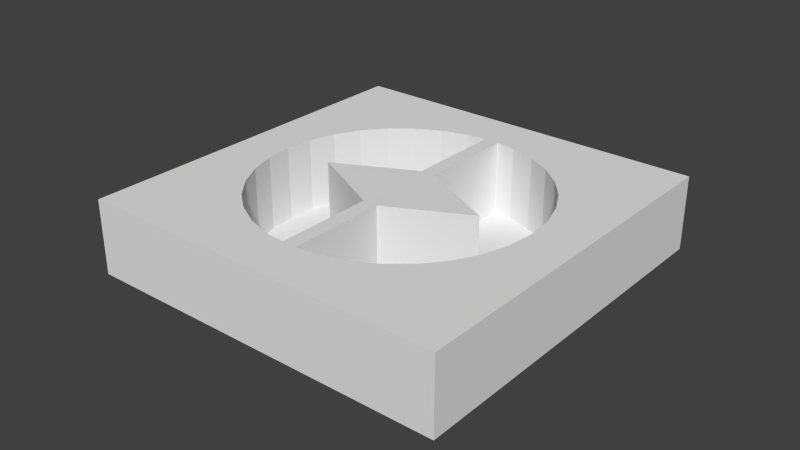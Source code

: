 # Source: runeDiamondBeam.blend  (saved by Blender 2.68.0; exported with 4.5.12 LTS)
import bpy
from mathutils import Matrix  # noqa: F401  (used for matrix-valued properties, if any)

bpy.ops.wm.read_factory_settings(use_empty=True)
scene = bpy.context.scene
scene.name = 'Scene'

# ---- collections
col_collection_1 = bpy.data.collections.new('Collection 1'); scene.collection.children.link(col_collection_1)

# ---- world
world_world = bpy.data.worlds.new('World'); scene.world = world_world
world_world.color = (0.05088, 0.05088, 0.05088)
world_world.use_sun_shadow = False
world_world.sun_shadow_jitter_overblur = 0.0
world_world.cycles.sampling_method = 'MANUAL'
world_world.cycles.sample_map_resolution = 256

# ---- meshes
me_plane = bpy.data.meshes.new('Plane')
me_plane.from_pydata([(0.5881, -0.5881, 0.0), (-1.165, -1.165, 0.0), (1.165, 1.165, 0.0), (-0.5881, 0.5881, 0.0)], [], [(1, 0, 2, 3)])
me_plane.use_remesh_preserve_volume = False
me_plane.use_remesh_preserve_attributes = False
me_plane.use_mirror_vertex_groups = False
me_plane.update()
me_plane_002 = bpy.data.meshes.new('Plane.002')
me_plane_002.from_pydata([(1.0, -1.0, 0.0), (-1.0, -1.0, 0.0), (1.0, 1.0, 0.0), (-1.0, 1.0, 0.0)], [], [(1, 0, 2, 3)])
me_plane_002.use_remesh_preserve_volume = False
me_plane_002.use_remesh_preserve_attributes = False
me_plane_002.use_mirror_vertex_groups = False
me_plane_002.update()
me_circle_001 = bpy.data.meshes.new('Circle.001')
me_circle_001.from_pydata([(-0.1951, 0.9808, 0.0), (-0.3827, 0.9239, 0.0), (-0.5556, 0.8315, 0.0), (-0.7071, 0.7071, 0.0), (-0.8315, 0.5556, 0.0), (-0.9239, 0.3827, 0.0), (-0.9808, 0.1951, 0.0), (-1.0, 7.55e-08, 0.0), (-0.9808, -0.1951, 0.0), (-0.9239, -0.3827, 0.0), (-0.8315, -0.5556, 0.0), (-0.7071, -0.7071, 0.0), (-0.5556, -0.8315, 0.0), (-0.3827, -0.9239, 0.0), (-0.1951, -0.9808, 0.0), (0.1951, -0.9808, 0.0), (0.3827, -0.9239, 0.0), (0.5556, -0.8315, 0.0), (0.7071, -0.7071, 0.0), (0.8315, -0.5556, 0.0), (0.9239, -0.3827, 0.0), (0.9808, -0.1951, 0.0), (1.0, 9.656e-07, 0.0), (0.9808, 0.1951, 0.0), (0.9239, 0.3827, 0.0), (0.8315, 0.5556, 0.0), (0.7071, 0.7071, 0.0), (0.5556, 0.8315, 0.0), (0.3827, 0.9239, 0.0), (0.1951, 0.9808, 0.0), (0.05333, 0.9947, 0.0), (-0.05333, 0.9947, 0.0), (0.05333, -0.9947, 0.0), (-0.05333, -0.9947, 0.0), (0.05333, -0.2888, 0.0), (0.05333, 0.2888, 0.0), (-0.05333, 0.2888, 0.0), (-0.05333, -0.2888, 0.0), (-0.6253, 2.086e-07, 0.0), (0.6253, -2.384e-07, 0.0)], [], [(32, 34, 39, 35, 30, 29, 28, 27, 26, 25, 24, 23, 22, 21, 20, 19, 18, 17, 16, 15), (1, 0, 31, 36, 38, 37, 33, 14, 13, 12, 11, 10, 9, 8, 7, 6, 5, 4, 3, 2)])
me_circle_001.use_remesh_preserve_volume = False
me_circle_001.use_remesh_preserve_attributes = False
me_circle_001.use_mirror_vertex_groups = False
me_circle_001.update()
me_plane_001 = bpy.data.meshes.new('Plane.001')
me_plane_001.from_pydata([(1.0, -1.0, 0.0), (-1.0, -1.0, 0.0), (1.0, 1.0, 0.0), (-1.0, 1.0, 0.0), (0.0, -1.0, 0.0), (0.0, 1.0, 0.0), (0.287, -0.6929, 0.0), (0.4167, -0.6236, 0.0), (0.5303, -0.5303, 0.0), (0.6236, -0.4167, 0.0), (-0.04, 0.7461, 0.0), (-0.04, 0.2166, 0.0), (-0.469, 1.192e-07, 0.0), (-0.04, -0.2166, 0.0), (-0.04, -0.7461, 0.0), (-0.1463, -0.7356, 0.0), (-0.287, -0.6929, 0.0), (-0.4167, -0.6236, 0.0), (-0.5303, -0.5303, 0.0), (-0.6236, -0.4167, 0.0), (-0.6929, -0.287, 0.0), (0.1463, -0.7356, 0.0), (0.04, -0.7461, 0.0), (0.04, -0.2166, 0.0), (0.469, -1.788e-07, 0.0), (0.04, 0.2166, 0.0), (0.04, 0.7461, 0.0), (-0.04, -0.2166, 0.0), (-0.469, 1.192e-07, 0.0), (-0.04, 0.2166, 0.0), (-0.04, 0.7461, 0.0), (-0.7356, -0.1463, 0.0), (-0.75, 1.192e-07, 0.0), (-0.7356, 0.1463, 0.0), (-0.6929, 0.287, 0.0), (-0.6236, 0.4167, 0.0), (-0.5303, 0.5303, 0.0), (-0.4167, 0.6236, 0.0), (-0.287, 0.6929, 0.0), (-0.1463, 0.7356, 0.0), (0.6929, -0.287, 0.0), (0.6236, -0.4167, 0.0), (0.5303, -0.5303, 0.0), (0.4167, -0.6236, 0.0), (0.287, -0.6929, 0.0), (0.0, 1.0, 0.0), (0.0, -1.0, 0.0), (-1.0, 1.0, 0.0), (1.0, 1.0, 0.0), (-1.0, -1.0, 0.0), (1.0, -1.0, 0.0), (0.7356, -0.1463, 0.0), (0.75, 7.153e-07, 0.0), (0.7356, 0.1463, 0.0), (0.6929, 0.287, 0.0), (0.6236, 0.4167, 0.0), (0.5303, 0.5303, 0.0), (0.4167, 0.6236, 0.0), (0.287, 0.6929, 0.0), (0.1463, 0.7356, 0.0), (-0.04, -0.7461, 0.0), (-0.1463, -0.7356, 0.0), (-0.287, -0.6929, 0.0), (-0.4167, -0.6236, 0.0), (-0.5303, -0.5303, 0.0), (-0.6236, -0.4167, 0.0), (-0.6929, -0.287, 0.0), (0.1463, -0.7356, 0.0), (0.04, -0.7461, 0.0), (0.04, -0.2166, 0.0), (0.469, -1.788e-07, 0.0), (0.04, 0.2166, 0.0), (0.04, 0.7461, 0.0), (-0.7356, -0.1463, 0.0), (-0.75, 1.192e-07, 0.0), (-0.7356, 0.1463, 0.0), (-0.6929, 0.287, 0.0), (-0.6236, 0.4167, 0.0), (-0.5303, 0.5303, 0.0), (-0.4167, 0.6236, 0.0), (-0.287, 0.6929, 0.0), (-0.1463, 0.7356, 0.0), (0.6929, -0.287, 0.0), (0.7356, -0.1463, 0.0), (0.75, 7.153e-07, 0.0), (0.7356, 0.1463, 0.0), (0.6929, 0.287, 0.0), (0.6236, 0.4167, 0.0), (0.5303, 0.5303, 0.0), (0.4167, 0.6236, 0.0), (0.287, 0.6929, 0.0), (0.1463, 0.7356, 0.0), (-0.04, -0.2166, 0.4), (-0.469, 1.192e-07, 0.4), (-0.04, 0.2166, 0.4), (-0.04, 0.7461, 0.4), (0.6236, -0.4167, 0.4), (0.5303, -0.5303, 0.4), (0.4167, -0.6236, 0.4), (0.287, -0.6929, 0.4), (0.0, 1.0, 0.4), (0.0, -1.0, 0.4), (-1.0, 1.0, 0.4), (1.0, 1.0, 0.4), (-1.0, -1.0, 0.4), (1.0, -1.0, 0.4), (-0.04, -0.7461, 0.4), (-0.1463, -0.7356, 0.4), (-0.287, -0.6929, 0.4), (-0.4167, -0.6236, 0.4), (-0.5303, -0.5303, 0.4), (-0.6236, -0.4167, 0.4), (-0.6929, -0.287, 0.4), (0.1463, -0.7356, 0.4), (0.04, -0.7461, 0.4), (0.04, -0.2166, 0.4), (0.469, -1.788e-07, 0.4), (0.04, 0.2166, 0.4), (0.04, 0.7461, 0.4), (-0.7356, -0.1463, 0.4), (-0.75, 1.192e-07, 0.4), (-0.7356, 0.1463, 0.4), (-0.6929, 0.287, 0.4), (-0.6236, 0.4167, 0.4), (-0.5303, 0.5303, 0.4), (-0.4167, 0.6236, 0.4), (-0.287, 0.6929, 0.4), (-0.1463, 0.7356, 0.4), (0.6929, -0.287, 0.4), (0.7356, -0.1463, 0.4), (0.75, 7.153e-07, 0.4), (0.7356, 0.1463, 0.4), (0.6929, 0.287, 0.4), (0.6236, 0.4167, 0.4), (0.5303, 0.5303, 0.4), (0.4167, 0.6236, 0.4), (0.287, 0.6929, 0.4), (0.1463, 0.7356, 0.4)], [], [(4, 5, 26, 25, 24, 23, 22, 21, 6, 7, 8, 9, 40, 0), (28, 27, 92, 93), (0, 40, 51, 52, 53, 54, 55, 56, 57, 58, 59, 26, 5, 2), (1, 20, 19, 18, 17, 16, 15, 14, 13, 12, 11, 10, 5, 4), (3, 5, 10, 39, 38, 37, 36, 35, 34, 33, 32, 31, 20, 1), (75, 76, 122, 121), (72, 91, 137, 118), (87, 86, 132, 133), (56, 55, 87, 88), (39, 10, 30, 81), (23, 24, 70, 69), (31, 32, 74, 73), (14, 15, 61, 60), (53, 52, 84, 85), (36, 37, 79, 78), (19, 20, 66, 65), (3, 1, 49, 47), (58, 57, 89, 90), (25, 26, 72, 71), (7, 6, 44, 43), (11, 12, 28, 29), (33, 34, 76, 75), (16, 17, 63, 62), (1, 4, 46, 49), (55, 54, 86, 87), (38, 39, 81, 80), (22, 23, 69, 68), (2, 5, 45, 48), (26, 59, 91, 72), (6, 21, 67, 44), (20, 31, 73, 66), (13, 14, 60, 27), (52, 51, 83, 84), (35, 36, 78, 77), (18, 19, 65, 64), (0, 2, 48, 50), (57, 56, 88, 89), (40, 9, 41, 82), (24, 25, 71, 70), (21, 22, 68, 67), (10, 11, 29, 30), (32, 33, 75, 74), (15, 16, 62, 61), (54, 53, 85, 86), (37, 38, 80, 79), (4, 0, 50, 46), (59, 58, 90, 91), (9, 8, 42, 41), (8, 7, 43, 42), (12, 13, 27, 28), (51, 40, 82, 83), (34, 35, 77, 76), (17, 18, 64, 63), (5, 3, 47, 45), (105, 103, 100, 118, 137, 136, 135, 134, 133, 132, 131, 130, 129, 128), (101, 105, 128, 96, 97, 98, 99, 113, 114, 115, 116, 117, 118, 100), (104, 101, 100, 95, 94, 93, 92, 106, 107, 108, 109, 110, 111, 112), (102, 104, 112, 119, 120, 121, 122, 123, 124, 125, 126, 127, 95, 100), (29, 28, 93, 94), (80, 81, 127, 126), (63, 64, 110, 109), (45, 47, 102, 100), (84, 83, 129, 130), (69, 70, 116, 115), (89, 88, 134, 135), (66, 73, 119, 112), (77, 78, 124, 123), (60, 61, 107, 106), (46, 50, 105, 101), (41, 42, 97, 96), (82, 41, 96, 128), (65, 66, 112, 111), (30, 29, 94, 95), (86, 85, 131, 132), (71, 72, 118, 117), (91, 90, 136, 137), (74, 75, 121, 120), (67, 68, 114, 113), (44, 67, 113, 99), (79, 80, 126, 125), (62, 63, 109, 108), (50, 48, 103, 105), (83, 82, 128, 129), (68, 69, 115, 114), (88, 87, 133, 134), (42, 43, 98, 97), (76, 77, 123, 122), (27, 60, 106, 92), (48, 45, 100, 103), (81, 30, 95, 127), (64, 65, 111, 110), (49, 46, 101, 104), (85, 84, 130, 131), (70, 71, 117, 116), (90, 89, 135, 136), (73, 74, 120, 119), (43, 44, 99, 98), (78, 79, 125, 124), (61, 62, 108, 107), (47, 49, 104, 102)])
me_plane_001.use_remesh_preserve_volume = False
me_plane_001.use_remesh_preserve_attributes = False
me_plane_001.use_mirror_vertex_groups = False
me_plane_001.update()

# ---- objects
ob_plane_002 = bpy.data.objects.new('Plane.002', me_plane)
ob_plane_001 = bpy.data.objects.new('Plane.001', me_plane_002)
ob_circle_001 = bpy.data.objects.new('Circle.001', me_circle_001)
ob_plane = bpy.data.objects.new('Plane', me_plane_001)

# ---- transforms, parenting, visibility, modifiers, constraints
ob_plane_002.location = (0.0, 0.0, 0.0)
ob_plane_002.rotation_euler = (0.0, -0.0, -0.7854)
ob_plane_002.scale = (0.2847, 0.2847, 0.2847)
ob_plane_002.hide_viewport = True
ob_plane_002.lineart.crease_threshold = 0.0
ob_plane_001.location = (0.0, 0.0, 0.0)
ob_plane_001.rotation_euler = (0.0, -0.0, -1.571)
ob_plane_001.scale = (1.0, 0.04, 1.0)
ob_plane_001.hide_viewport = True
ob_plane_001.lineart.crease_threshold = 0.0
ob_circle_001.location = (0.0, 0.0, 0.0)
ob_circle_001.scale = (0.75, 0.75, 0.75)
ob_circle_001.hide_viewport = True
ob_circle_001.lineart.crease_threshold = 0.0
ob_plane.location = (0.0, 0.0, 0.0)
ob_plane.lineart.crease_threshold = 0.0

# ---- collection membership
col_collection_1.objects.link(ob_plane_002)
col_collection_1.objects.link(ob_plane_001)
col_collection_1.objects.link(ob_circle_001)
col_collection_1.objects.link(ob_plane)

# ---- scene / render settings (as saved in the file)
scene.frame_start = 1; scene.frame_end = 250; scene.frame_set(21)
scene.render.engine = 'BLENDER_EEVEE_NEXT'
scene.render.image_settings.color_mode = 'RGB'
scene.render.image_settings.compression = 90
scene.render.resolution_percentage = 50
scene.render.dither_intensity = 0.0
scene.cycles.use_denoising = False
scene.cycles.samples = 10
scene.cycles.sampling_pattern = 'TABULATED_SOBOL'
scene.cycles.light_sampling_threshold = 0.0
scene.cycles.use_adaptive_sampling = False
scene.cycles.use_light_tree = False
scene.cycles.blur_glossy = 0.0
scene.cycles.volume_bounces = 1
scene.cycles.pixel_filter_type = 'GAUSSIAN'
scene.cycles.sample_clamp_indirect = 0.0
scene.view_settings.view_transform = 'Standard'
bpy.context.view_layer.update()

# ---- added for rendering (the .blend has no active camera and no usable light): camera, sun
cam_auto = bpy.data.cameras.new('AutoCamera')
cam_auto.lens = 50.0
cam_auto.sensor_width = 36.0
cam_auto.clip_end = 1000.0
ob_auto_camera = bpy.data.objects.new('AutoCamera', cam_auto)
scene.collection.objects.link(ob_auto_camera)
ob_auto_camera.location = (3.07086, -3.68504, 2.65669)
ob_auto_camera.rotation_euler = (1.09748, -7.21219e-08, 0.694738)
scene.camera = ob_auto_camera
light_auto_sun = bpy.data.lights.new('AutoSun', 'SUN')
light_auto_sun.energy = 3.0
light_auto_sun.angle = 0.0523599
ob_auto_sun = bpy.data.objects.new('AutoSun', light_auto_sun)
scene.collection.objects.link(ob_auto_sun)
ob_auto_sun.rotation_euler = (0.872665, 0.174533, 0.523599)
bpy.context.view_layer.update()
